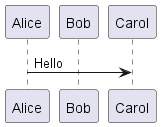

The diagram above was rendered by PlantUML. Its source (embedded in the PNG):
@startuml

participant Alice
participant Bob
participant Carol

Alice -> Carol : Hello
' Carol -> Bob : hello
@enduml